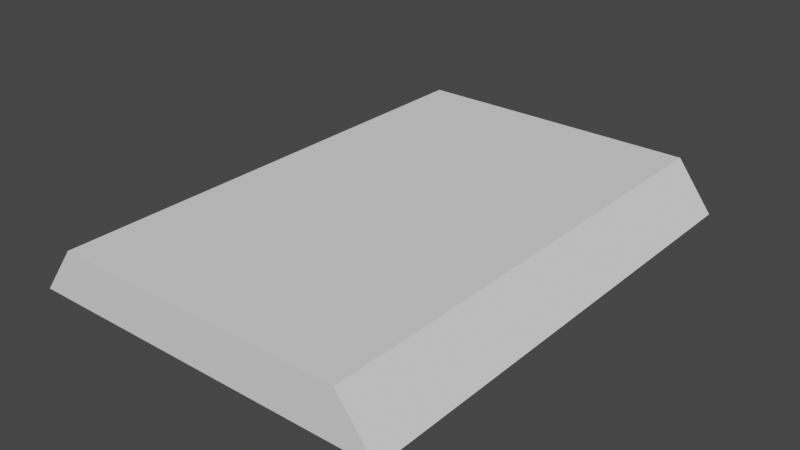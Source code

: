 # Source: EnergyBridge.blend  (saved by Blender 2.93.21; exported with 4.5.12 LTS)
import bpy
from mathutils import Matrix  # noqa: F401  (used for matrix-valued properties, if any)

bpy.ops.wm.read_factory_settings(use_empty=True)
scene = bpy.context.scene
scene.name = 'Scene'

# ---- collections
col_collection = bpy.data.collections.new('Collection'); scene.collection.children.link(col_collection)

# ---- world
world_world = bpy.data.worlds.new('World'); scene.world = world_world
world_world.use_nodes = True; world_world.node_tree.nodes.clear()
_N = world_world.node_tree.nodes; _L = world_world.node_tree.links
n0 = _N.new('ShaderNodeOutputWorld'); n0.name = 'World Output'; n0.location = (300, 300)
n1 = _N.new('ShaderNodeBackground'); n1.name = 'Background'; n1.location = (10, 300)
n1.inputs[0].default_value = (0.05088, 0.05088, 0.05088, 1.0)
_L.new(n1.outputs[0], n0.inputs[0])
n0.is_active_output = True
world_world.color = (0.05088, 0.05088, 0.05088)
world_world.use_sun_shadow = False
world_world.sun_shadow_jitter_overblur = 0.0

# ---- meshes
me_cube_001 = bpy.data.meshes.new('Cube.001')
me_cube_001.from_pydata([(-1.875, -2.5, -0.75), (-1.5, -2.5, -0.25), (-1.875, 2.5, -0.75), (-1.5, 2.5, -0.25), (1.875, -2.5, -0.75), (1.5, -2.5, -0.25), (1.875, 2.5, -0.75), (1.5, 2.5, -0.25)], [], [(0, 1, 3, 2), (2, 3, 7, 6), (6, 7, 5, 4), (4, 5, 1, 0), (2, 6, 4, 0), (7, 3, 1, 5)])
_uv = me_cube_001.uv_layers.new(name='UVMap')
_uv.uv.foreach_set('vector', [1.0, 1.003, 0.95, 1.003, 0.95, 0.0, 1.0, 0.0, 0.4927, 0.8398, 0.4927, 0.8398, 0.4927, 0.8398, 0.4927, 0.8398, 0.5, 0.0, 0.55, 0.0, 0.55, 1.003, 0.5, 1.003, 0.4927, 0.8398, 0.4927, 0.8398, 0.4927, 0.8398, 0.4927, 0.8398, 0.0, 0.0, 0.5, 0.0, 0.5, 1.003, 0.0, 1.003, 0.55, 0.0, 0.95, 0.0, 0.95, 1.003, 0.55, 1.003])
me_cube_001.use_remesh_fix_poles = True
me_cube_001.use_remesh_preserve_attributes = False
me_cube_001.update()

# ---- objects
ob_cube = bpy.data.objects.new('Cube', me_cube_001)

# ---- transforms, parenting, visibility, modifiers, constraints
ob_cube.location = (0.0, 0.0, 0.0)

# ---- collection membership
col_collection.objects.link(ob_cube)

# ---- scene / render settings (as saved in the file)
scene.frame_start = 1; scene.frame_end = 250; scene.frame_set(1)
scene.render.engine = 'BLENDER_EEVEE_NEXT'
scene.cycles.use_denoising = False
scene.cycles.samples = 128
scene.cycles.sampling_pattern = 'TABULATED_SOBOL'
scene.cycles.use_adaptive_sampling = False
scene.cycles.use_light_tree = False
scene.view_settings.view_transform = 'Filmic'
bpy.context.view_layer.update()

# ---- added for rendering (the .blend has no active camera and no usable light): camera, sun
cam_auto = bpy.data.cameras.new('AutoCamera')
cam_auto.lens = 50.0
cam_auto.sensor_width = 36.0
cam_auto.clip_end = 1000.0
ob_auto_camera = bpy.data.objects.new('AutoCamera', cam_auto)
scene.collection.objects.link(ob_auto_camera)
ob_auto_camera.location = (5.80113, -6.96136, 4.1409)
ob_auto_camera.rotation_euler = (1.09748, -7.21219e-08, 0.694738)
scene.camera = ob_auto_camera
light_auto_sun = bpy.data.lights.new('AutoSun', 'SUN')
light_auto_sun.energy = 3.0
light_auto_sun.angle = 0.0523599
ob_auto_sun = bpy.data.objects.new('AutoSun', light_auto_sun)
scene.collection.objects.link(ob_auto_sun)
ob_auto_sun.rotation_euler = (0.872665, 0.174533, 0.523599)
bpy.context.view_layer.update()
